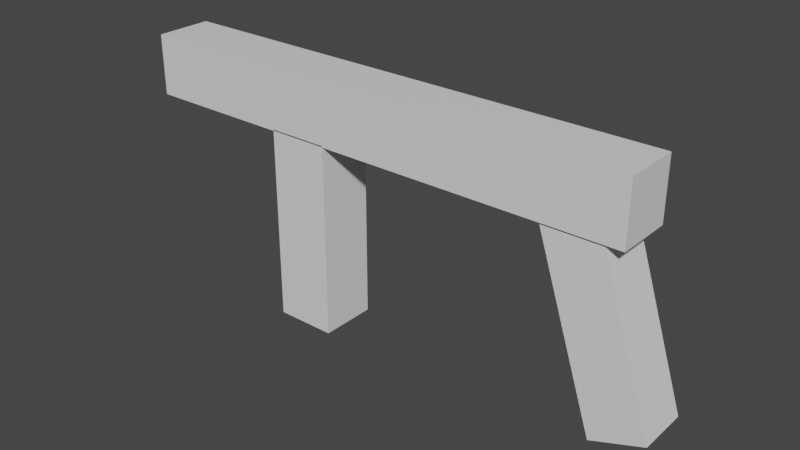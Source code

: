 # Source: mp40.blend  (saved by Blender 3.5.10; exported with 4.5.12 LTS)
import bpy
from mathutils import Matrix  # noqa: F401  (used for matrix-valued properties, if any)

bpy.ops.wm.read_factory_settings(use_empty=True)
scene = bpy.context.scene
scene.name = 'Scene'

# ---- collections
col_m1911 = bpy.data.collections.new('M1911'); scene.collection.children.link(col_m1911)

# ---- materials (node trees are filled in below, after node groups)
mat_material = bpy.data.materials.new('Material')
mat_material.alpha_threshold = 0.0
mat_material.use_transparent_shadow = False
mat_material.roughness = 0.5
mat_material.line_color = (0.0, 0.0, 0.0, 1.0)
mat_material_001 = bpy.data.materials.new('Material.001')
mat_material_001.alpha_threshold = 0.0
mat_material_001.use_transparent_shadow = False
mat_material_001.roughness = 0.5
mat_material_001.line_color = (0.0, 0.0, 0.0, 1.0)
mat_material_002 = bpy.data.materials.new('Material.002')
mat_material_002.alpha_threshold = 0.0
mat_material_002.use_transparent_shadow = False
mat_material_002.roughness = 0.5
mat_material_002.line_color = (0.0, 0.0, 0.0, 1.0)

# ---- material node trees
mat_material.use_nodes = True; mat_material.node_tree.nodes.clear()
_N = mat_material.node_tree.nodes; _L = mat_material.node_tree.links
n0 = _N.new('ShaderNodeOutputMaterial'); n0.name = 'Material Output'; n0.location = (300, 300)
n1 = _N.new('ShaderNodeBsdfPrincipled'); n1.name = 'Principled BSDF'; n1.location = (10, 300)
n1.distribution = 'GGX'
n1.subsurface_method = 'RANDOM_WALK_SKIN'
n1.inputs[3].default_value = 1.45
n1.inputs[27].default_value = (0.0, 0.0, 0.0, 1.0)
n1.inputs[28].default_value = 1.0
_L.new(n1.outputs[0], n0.inputs[0])
n0.is_active_output = True
mat_material_001.use_nodes = True; mat_material_001.node_tree.nodes.clear()
_N = mat_material_001.node_tree.nodes; _L = mat_material_001.node_tree.links
n0 = _N.new('ShaderNodeOutputMaterial'); n0.name = 'Material Output'; n0.location = (300, 300)
n1 = _N.new('ShaderNodeBsdfPrincipled'); n1.name = 'Principled BSDF'; n1.location = (10, 300)
n1.distribution = 'GGX'
n1.subsurface_method = 'RANDOM_WALK_SKIN'
n1.inputs[3].default_value = 1.45
n1.inputs[27].default_value = (0.0, 0.0, 0.0, 1.0)
n1.inputs[28].default_value = 1.0
_L.new(n1.outputs[0], n0.inputs[0])
n0.is_active_output = True
mat_material_002.use_nodes = True; mat_material_002.node_tree.nodes.clear()
_N = mat_material_002.node_tree.nodes; _L = mat_material_002.node_tree.links
n0 = _N.new('ShaderNodeOutputMaterial'); n0.name = 'Material Output'; n0.location = (300, 300)
n1 = _N.new('ShaderNodeBsdfPrincipled'); n1.name = 'Principled BSDF'; n1.location = (10, 300)
n1.distribution = 'GGX'
n1.subsurface_method = 'RANDOM_WALK_SKIN'
n1.inputs[3].default_value = 1.45
n1.inputs[27].default_value = (0.0, 0.0, 0.0, 1.0)
n1.inputs[28].default_value = 1.0
_L.new(n1.outputs[0], n0.inputs[0])
n0.is_active_output = True

# ---- world
world_world = bpy.data.worlds.new('World'); scene.world = world_world
world_world.use_nodes = True; world_world.node_tree.nodes.clear()
_N = world_world.node_tree.nodes; _L = world_world.node_tree.links
n0 = _N.new('ShaderNodeOutputWorld'); n0.name = 'World Output'; n0.location = (300, 300)
n1 = _N.new('ShaderNodeBackground'); n1.name = 'Background'; n1.location = (10, 300)
n1.inputs[0].default_value = (0.05088, 0.05088, 0.05088, 1.0)
_L.new(n1.outputs[0], n0.inputs[0])
n0.is_active_output = True
world_world.color = (0.05088, 0.05088, 0.05088)
world_world.use_sun_shadow = False
world_world.sun_shadow_jitter_overblur = 0.0

# ---- meshes
me_cube = bpy.data.meshes.new('Cube')
me_cube.from_pydata([(1.0, 1.0, 1.0), (1.0, 1.0, -1.0), (1.0, -1.0, 1.0), (1.0, -1.0, -1.0), (-1.0, 1.0, 1.0), (-1.0, 1.0, -1.0), (-1.0, -1.0, 1.0), (-1.0, -1.0, -1.0)], [], [(0, 4, 6, 2), (3, 2, 6, 7), (7, 6, 4, 5), (5, 1, 3, 7), (1, 0, 2, 3), (5, 4, 0, 1)])
_uv = me_cube.uv_layers.new(name='UVMap')
_uv.uv.foreach_set('vector', [0.625, 0.5, 0.875, 0.5, 0.875, 0.75, 0.625, 0.75, 0.375, 0.75, 0.625, 0.75, 0.625, 1.0, 0.375, 1.0, 0.375, 0.0, 0.625, 0.0, 0.625, 0.25, 0.375, 0.25, 0.125, 0.5, 0.375, 0.5, 0.375, 0.75, 0.125, 0.75, 0.375, 0.5, 0.625, 0.5, 0.625, 0.75, 0.375, 0.75, 0.375, 0.25, 0.625, 0.25, 0.625, 0.5, 0.375, 0.5])
me_cube.materials.append(mat_material)
me_cube.use_mirror_vertex_groups = False
me_cube.update()
me_cube_001 = bpy.data.meshes.new('Cube.001')
me_cube_001.from_pydata([(0.2284, 1.0, 0.8057), (0.2284, 1.0, -1.194), (0.2284, -1.0, 0.8057), (0.2284, -1.0, -1.194), (-1.0, 1.0, 1.0), (-1.0, 1.0, -1.0), (-1.0, -1.0, 1.0), (-1.0, -1.0, -1.0)], [], [(0, 4, 6, 2), (3, 2, 6, 7), (7, 6, 4, 5), (5, 1, 3, 7), (1, 0, 2, 3), (5, 4, 0, 1)])
_uv = me_cube_001.uv_layers.new(name='UVMap')
_uv.uv.foreach_set('vector', [0.625, 0.5, 0.875, 0.5, 0.875, 0.75, 0.625, 0.75, 0.375, 0.75, 0.625, 0.75, 0.625, 1.0, 0.375, 1.0, 0.375, 0.0, 0.625, 0.0, 0.625, 0.25, 0.375, 0.25, 0.125, 0.5, 0.375, 0.5, 0.375, 0.75, 0.125, 0.75, 0.375, 0.5, 0.625, 0.5, 0.625, 0.75, 0.375, 0.75, 0.375, 0.25, 0.625, 0.25, 0.625, 0.5, 0.375, 0.5])
me_cube_001.materials.append(mat_material_001)
me_cube_001.use_mirror_vertex_groups = False
me_cube_001.update()
me_cube_002 = bpy.data.meshes.new('Cube.002')
me_cube_002.from_pydata([(1.0, 1.0, 1.0), (1.0, 1.0, -1.0), (1.0, -1.0, 1.0), (1.0, -1.0, -1.0), (-1.0, 1.0, 1.0), (-1.0, 1.0, -1.0), (-1.0, -1.0, 1.0), (-1.0, -1.0, -1.0)], [], [(0, 4, 6, 2), (3, 2, 6, 7), (7, 6, 4, 5), (5, 1, 3, 7), (1, 0, 2, 3), (5, 4, 0, 1)])
_uv = me_cube_002.uv_layers.new(name='UVMap')
_uv.uv.foreach_set('vector', [0.625, 0.5, 0.875, 0.5, 0.875, 0.75, 0.625, 0.75, 0.375, 0.75, 0.625, 0.75, 0.625, 1.0, 0.375, 1.0, 0.375, 0.0, 0.625, 0.0, 0.625, 0.25, 0.375, 0.25, 0.125, 0.5, 0.375, 0.5, 0.375, 0.75, 0.125, 0.75, 0.375, 0.5, 0.625, 0.5, 0.625, 0.75, 0.375, 0.75, 0.375, 0.25, 0.625, 0.25, 0.625, 0.5, 0.375, 0.5])
me_cube_002.materials.append(mat_material_002)
me_cube_002.use_mirror_vertex_groups = False
me_cube_002.update()

# ---- objects
ob_barel = bpy.data.objects.new('Barel', me_cube)
ob_handle = bpy.data.objects.new('Handle', me_cube_001)
ob_barel_001 = bpy.data.objects.new('Barel.001', me_cube_002)

# ---- transforms, parenting, visibility, modifiers, constraints
ob_barel.location = (-0.07874, -1.611e-08, 0.1199)
ob_barel.scale = (0.2966, 0.033, 0.03514)
ob_barel.lock_rotations_4d = False
ob_barel.empty_display_type = 'ARROWS'
ob_barel.lineart.crease_threshold = 0.0
ob_handle.location = (0.2182, 9.104e-09, -0.06776)
ob_handle.rotation_euler = (2.666e-07, 1.229, 3.778e-07)
ob_handle.scale = (0.2003, 0.03004, 0.03199)
ob_handle.lock_rotations_4d = False
ob_handle.empty_display_type = 'ARROWS'
ob_handle.lineart.crease_threshold = 0.0
ob_barel_001.location = (-0.1669, 3.539e-09, -0.02634)
ob_barel_001.rotation_euler = (-1.344e-07, 1.571, 0.0)
ob_barel_001.scale = (0.1127, 0.033, 0.03514)
ob_barel_001.lock_rotations_4d = False
ob_barel_001.empty_display_type = 'ARROWS'
ob_barel_001.lineart.crease_threshold = 0.0

# ---- collection membership
col_m1911.objects.link(ob_barel)
col_m1911.objects.link(ob_handle)
col_m1911.objects.link(ob_barel_001)

# ---- scene / render settings (as saved in the file)
scene.frame_start = 1; scene.frame_end = 250; scene.frame_set(1)
scene.render.engine = 'BLENDER_EEVEE_NEXT'
scene.cycles.sampling_pattern = 'TABULATED_SOBOL'
scene.view_settings.view_transform = 'Filmic'
bpy.context.view_layer.update()

# ---- added for rendering (the .blend has no active camera and no usable light): camera, sun
cam_auto = bpy.data.cameras.new('AutoCamera')
cam_auto.lens = 50.0
cam_auto.sensor_width = 36.0
cam_auto.clip_end = 1000.0
ob_auto_camera = bpy.data.objects.new('AutoCamera', cam_auto)
scene.collection.objects.link(ob_auto_camera)
ob_auto_camera.location = (0.597792, -0.784351, 0.530908)
ob_auto_camera.rotation_euler = (1.09748, -7.21219e-08, 0.694738)
scene.camera = ob_auto_camera
light_auto_sun = bpy.data.lights.new('AutoSun', 'SUN')
light_auto_sun.energy = 3.0
light_auto_sun.angle = 0.0523599
ob_auto_sun = bpy.data.objects.new('AutoSun', light_auto_sun)
scene.collection.objects.link(ob_auto_sun)
ob_auto_sun.rotation_euler = (0.872665, 0.174533, 0.523599)
bpy.context.view_layer.update()
